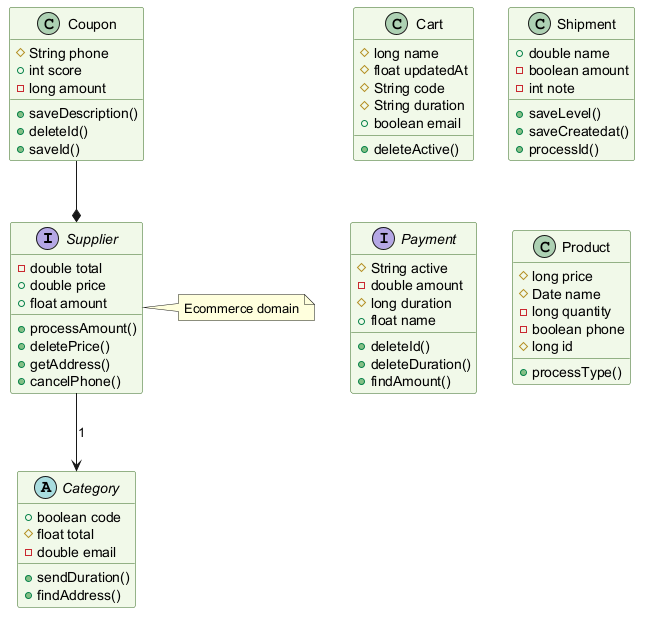

The diagram above was rendered by PlantUML. Its source (embedded in the PNG):
@startuml
skinparam backgroundColor #FFFFFF
skinparam classBackgroundColor #F1F8E9
skinparam classBorderColor #33691E
interface Supplier {
  -double total
  +double price
  +float amount
  +processAmount()
  +deletePrice()
  +getAddress()
  +cancelPhone()
}
class Cart {
  #long name
  #float updatedAt
  #String code
  #String duration
  +boolean email
  +deleteActive()
}
class Shipment {
  +double name
  -boolean amount
  -int note
  +saveLevel()
  +saveCreatedat()
  +processId()
}
interface Payment {
  #String active
  -double amount
  #long duration
  +float name
  +deleteId()
  +deleteDuration()
  +findAmount()
}
class Product {
  #long price
  #Date name
  -long quantity
  -boolean phone
  #long id
  +processType()
}
abstract class Category {
  +boolean code
  #float total
  -double email
  +sendDuration()
  +findAddress()
}
class Coupon {
  #String phone
  +int score
  -long amount
  +saveDescription()
  +deleteId()
  +saveId()
}
Supplier --> Category : "1"
Coupon --* Supplier
note right of Supplier : Ecommerce domain
@enduml